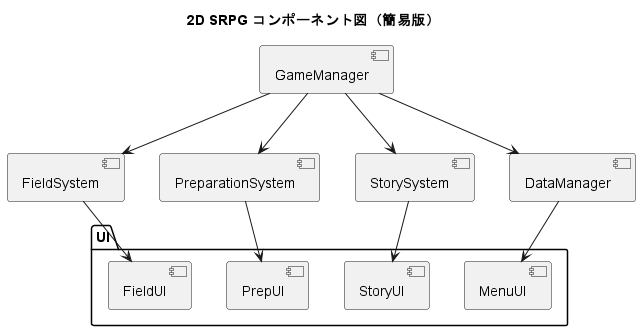

The diagram above was rendered by PlantUML. Its source (embedded in the PNG):
@startuml component_2d_srpg
title 2D SRPG コンポーネント図（簡易版）

package "UI" {
  [FieldUI]
  [PrepUI]
  [StoryUI]
  [MenuUI]
}

[GameManager] --> [FieldSystem]
[GameManager] --> [PreparationSystem]
[GameManager] --> [StorySystem]
[GameManager] --> [DataManager]

[FieldSystem] --> [FieldUI]
[PreparationSystem] --> [PrepUI]
[StorySystem] --> [StoryUI]
[DataManager] --> [MenuUI]

@enduml